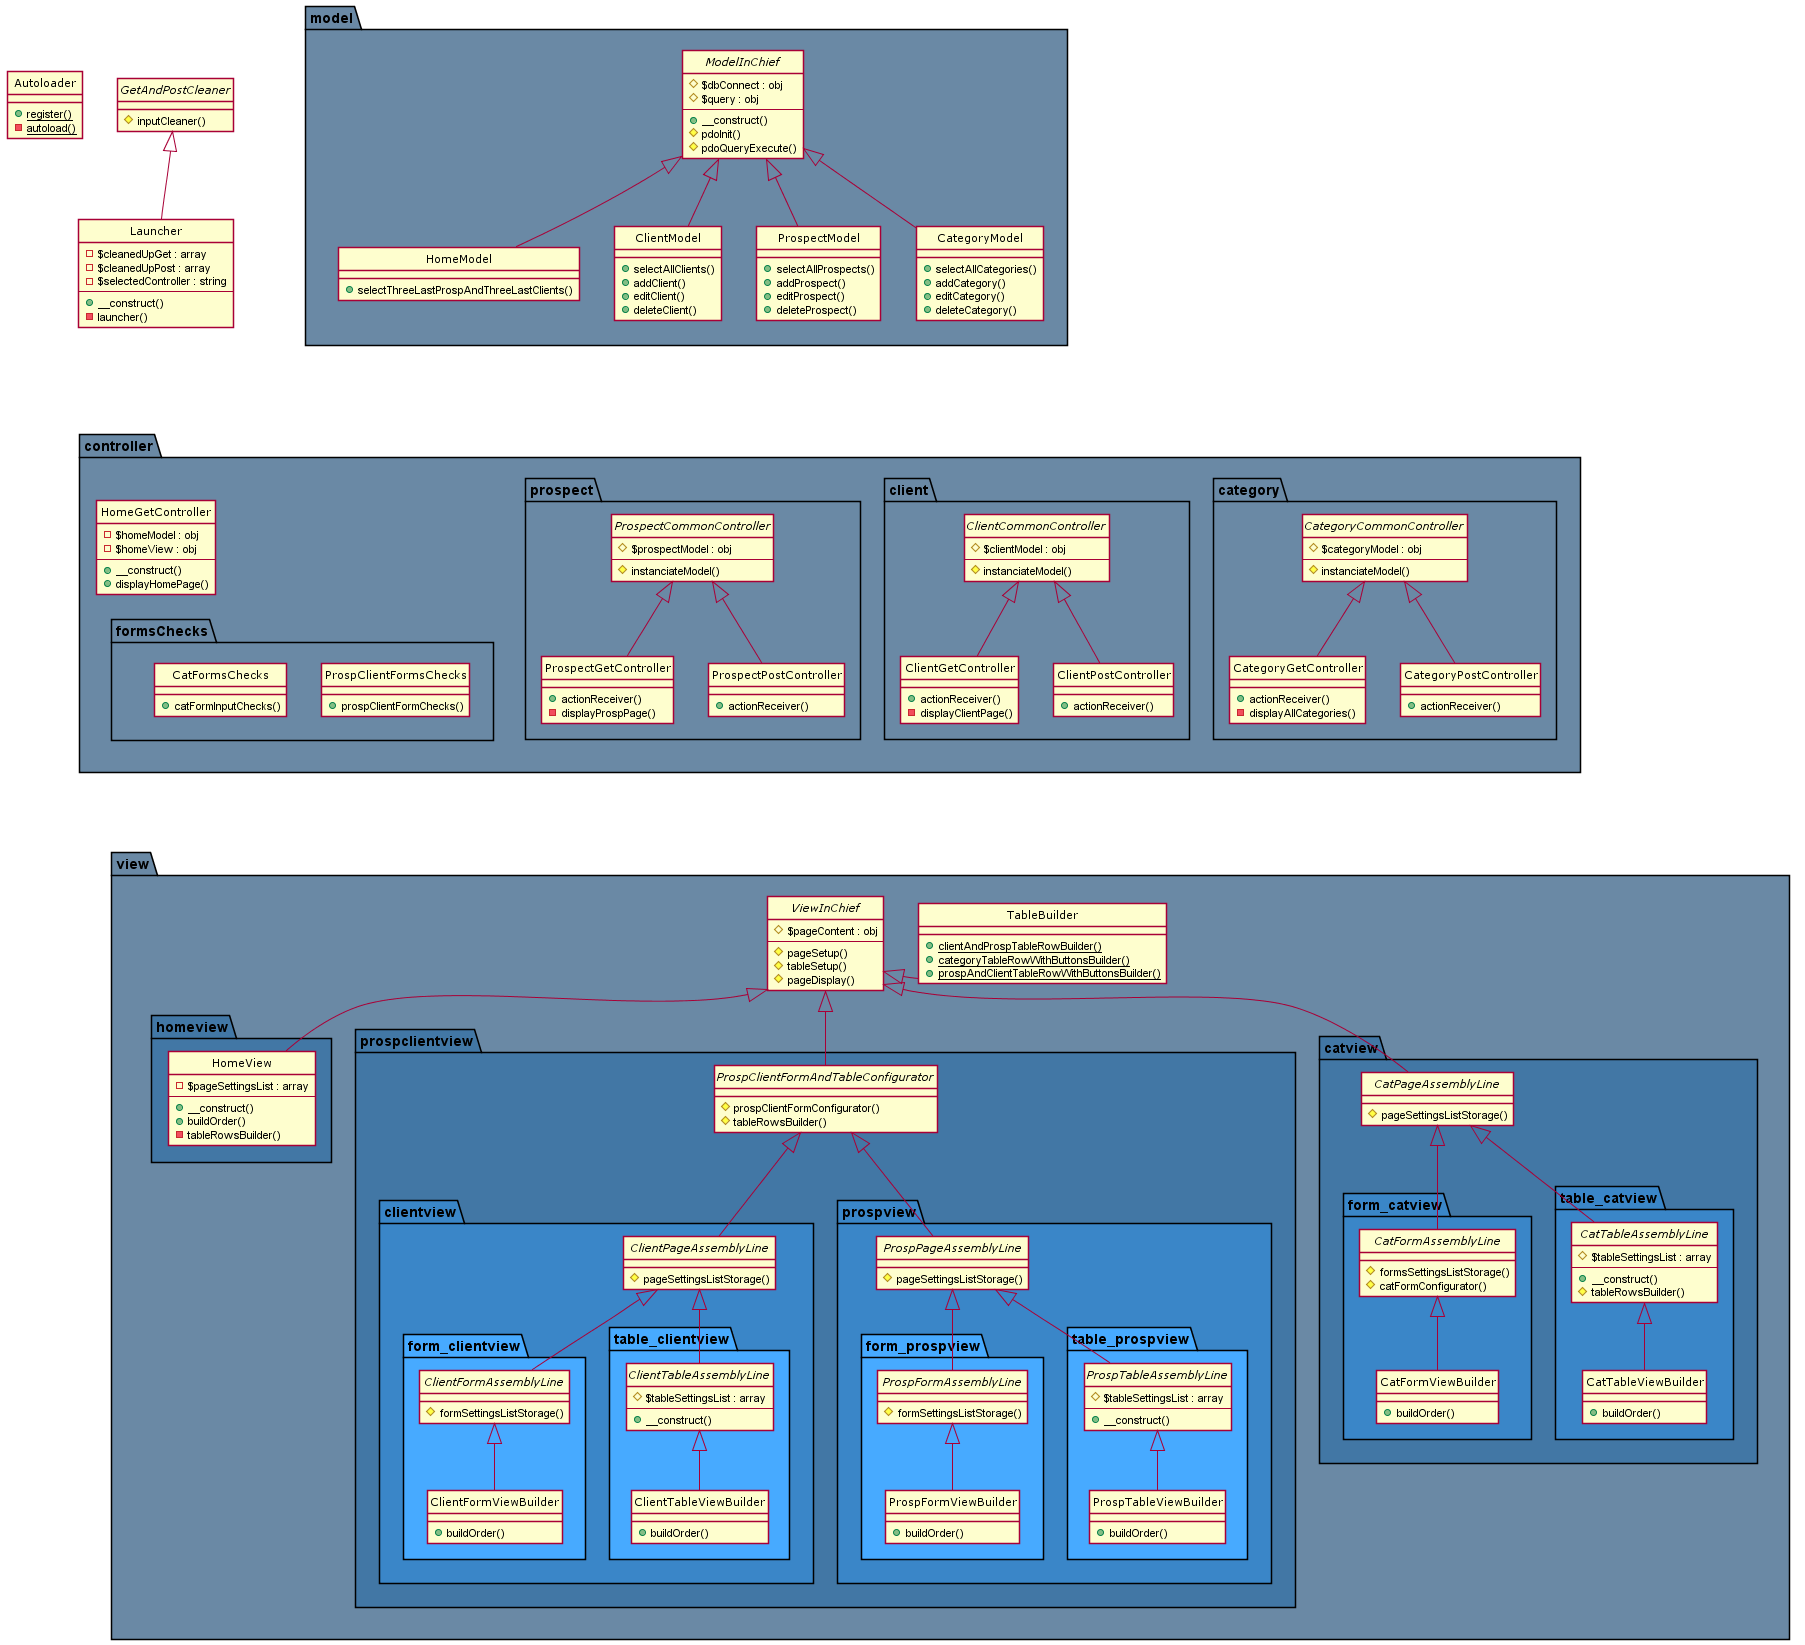

The diagram above was rendered by PlantUML. Its source (embedded in the PNG):
@startuml ExoMVC_v25
skinparam Style strictuml

skinparam ClassFontSize 11
skinparam ClassFontName Verdana




together {
    abstract class GetAndPostCleaner {
        #inputCleaner()
    }

    class Launcher extends GetAndPostCleaner {
        -$cleanedUpGet : array
        -$cleanedUpPost : array
        -$selectedController : string
        --
        +__construct()
        -launcher()
    }

    class Autoloader {
        {static} +register()
        {static} -autoload()
    }
}




together {
    package controller #6A89A5 {
        class HomeGetController {
            -$homeModel : obj
            -$homeView : obj
            --
            +__construct()
            +displayHomePage()
        }

        package category {
            abstract class CategoryCommonController {
                #$categoryModel : obj
                --
                #instanciateModel()
            }

            class CategoryGetController extends CategoryCommonController {
                +actionReceiver()
                -displayAllCategories()
            }

            class CategoryPostController extends CategoryCommonController {
                +actionReceiver()
            }
        }

        package client {
            abstract class ClientCommonController {
                #$clientModel : obj
                --
                #instanciateModel()
            }

            class ClientGetController extends ClientCommonController {
                +actionReceiver()
                -displayClientPage()
            }

            class ClientPostController extends ClientCommonController {
                +actionReceiver()
            }

        }

        package prospect {
            abstract class ProspectCommonController {
                #$prospectModel : obj
                --
                #instanciateModel()
            }

            class ProspectGetController extends ProspectCommonController {
                +actionReceiver()
                -displayProspPage()
            }

            class ProspectPostController extends ProspectCommonController {
                +actionReceiver()
            }


        }

        package formsChecks {
            class ProspClientFormsChecks {
                +prospClientFormChecks()
            }

            class CatFormsChecks {
                +catFormInputChecks()
            }
        }
    }
}





together {
    package model #6A89A5 {
        abstract class ModelInChief {
            #$dbConnect : obj
            #$query : obj
            --
            +__construct()
            #pdoInit()
            #pdoQueryExecute()
        }

        class HomeModel extends ModelInChief {
            +selectThreeLastProspAndThreeLastClients()
        }

        class ClientModel extends ModelInChief {
            +selectAllClients()
            +addClient()
            +editClient()
            +deleteClient()
        }

        class ProspectModel extends ModelInChief {
            +selectAllProspects()
            +addProspect()
            +editProspect()
            +deleteProspect()
        }

        class CategoryModel extends ModelInChief {
            +selectAllCategories()
            +addCategory()
            +editCategory()
            +deleteCategory()
        }
    }
}





together {
    package view #6A89A5 {
        abstract class ViewInChief {
        #$pageContent : obj
        --
        #pageSetup()
        #tableSetup()
        #pageDisplay()
        }

        class TableBuilder extends ViewInChief {
            {static} +clientAndProspTableRowBuilder()
            {static} +categoryTableRowWithButtonsBuilder()
            {static} +prospAndClientTableRowWithButtonsBuilder()
        }

        package homeview #4277A5 {
            class HomeView extends ViewInChief {
                -$pageSettingsList : array
                --
                +__construct()
                +buildOrder()
                -tableRowsBuilder()
            }
        }

        package prospclientview #4277A5 {
            abstract class ProspClientFormAndTableConfigurator extends ViewInChief {
                #prospClientFormConfigurator()
                #tableRowsBuilder()
            }

            package clientview #3A86C8 {
                abstract class ClientPageAssemblyLine extends ProspClientFormAndTableConfigurator {
                    #pageSettingsListStorage()
                }

                package form_clientview #47aaff {
                    abstract class ClientFormAssemblyLine extends ClientPageAssemblyLine {
                        #formSettingsListStorage()
                    }

                    class ClientFormViewBuilder extends ClientFormAssemblyLine {
                        +buildOrder()
                    }
                }


                package table_clientview #47aaff {
                    abstract class ClientTableAssemblyLine extends ClientPageAssemblyLine {
                        #$tableSettingsList : array
                        --
                        +__construct()
                    }

                    class ClientTableViewBuilder extends ClientTableAssemblyLine {
                        +buildOrder()
                    }
                }
            }

            package prospview #3A86C8 {
                abstract class ProspPageAssemblyLine extends ProspClientFormAndTableConfigurator {
                    #pageSettingsListStorage()
                }

                package form_prospview #47aaff {
                    abstract class ProspFormAssemblyLine extends ProspPageAssemblyLine {
                        #formSettingsListStorage()
                    }

                    class ProspFormViewBuilder extends ProspFormAssemblyLine {
                        +buildOrder()
                    }
                }

                package table_prospview #47aaff {
                    abstract class ProspTableAssemblyLine extends ProspPageAssemblyLine {
                        #$tableSettingsList : array
                        --
                        +__construct()
                    }

                    class ProspTableViewBuilder extends ProspTableAssemblyLine {
                        +buildOrder()
                    }
                }
            }
        }

        package catview #4277A5 {
            abstract class CatPageAssemblyLine extends ViewInChief {
                #pageSettingsListStorage()
            }

            package form_catview #3A86C8 {
                abstract class CatFormAssemblyLine extends CatPageAssemblyLine {
                    #formsSettingsListStorage()
                    #catFormConfigurator()
                }

                class CatFormViewBuilder extends CatFormAssemblyLine {
                    +buildOrder()
                }
            }

            package table_catview #3A86C8 {
                abstract class CatTableAssemblyLine extends CatPageAssemblyLine {
                    #$tableSettingsList : array
                    --
                    +__construct()
                    #tableRowsBuilder()
                }

                class CatTableViewBuilder extends CatTableAssemblyLine {
                    +buildOrder()
                }

            }
        }
    }
}

Launcher -[hidden]--> HomeGetController
GetAndPostCleaner -[hidden]> model
HomeGetController -[hidden]-> formsChecks
formsChecks -[hidden]-> view
ViewInChief -[hidden]> TableBuilder

@enduml